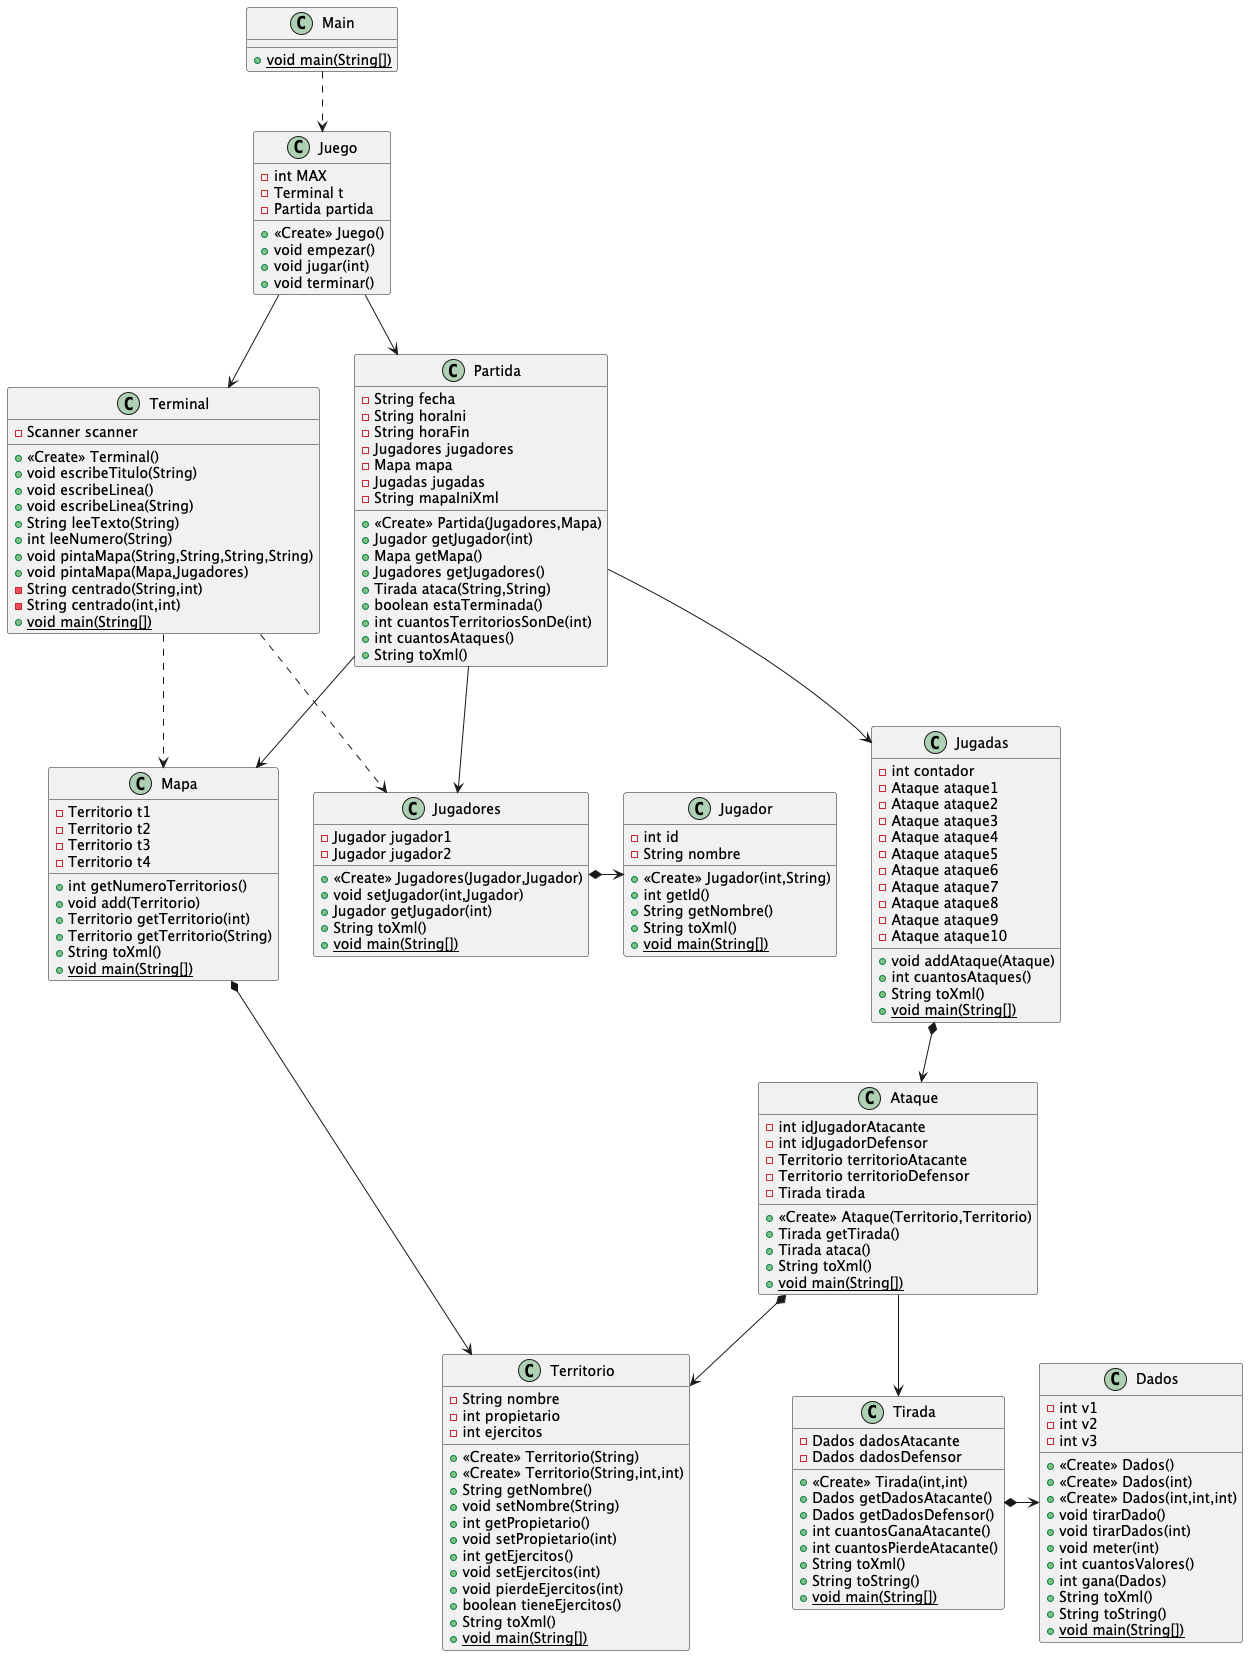

The diagram above was rendered by PlantUML. Its source (embedded in the PNG):
@startuml
class Territorio {
- String nombre
- int propietario
- int ejercitos
+ <<Create>> Territorio(String)
+ <<Create>> Territorio(String,int,int)
+ String getNombre()
+ void setNombre(String)
+ int getPropietario()
+ void setPropietario(int)
+ int getEjercitos()
+ void setEjercitos(int)
+ void pierdeEjercitos(int)
+ boolean tieneEjercitos()
+ String toXml()
+ {static} void main(String[])
}


class Mapa {
- Territorio t1
- Territorio t2
- Territorio t3
- Territorio t4
+ int getNumeroTerritorios()
+ void add(Territorio)
+ Territorio getTerritorio(int)
+ Territorio getTerritorio(String)
+ String toXml()
+ {static} void main(String[])
}


class Main {
+ {static} void main(String[])
}

class Terminal {
- Scanner scanner
+ <<Create>> Terminal()
+ void escribeTitulo(String)
+ void escribeLinea()
+ void escribeLinea(String)
+ String leeTexto(String)
+ int leeNumero(String)
+ void pintaMapa(String,String,String,String)
+ void pintaMapa(Mapa,Jugadores)
- String centrado(String,int)
- String centrado(int,int)
+ {static} void main(String[])
}


class Jugadores {
- Jugador jugador1
- Jugador jugador2
+ <<Create>> Jugadores(Jugador,Jugador)
+ void setJugador(int,Jugador)
+ Jugador getJugador(int)
+ String toXml()
+ {static} void main(String[])
}


class Jugadas {
- int contador
- Ataque ataque1
- Ataque ataque2
- Ataque ataque3
- Ataque ataque4
- Ataque ataque5
- Ataque ataque6
- Ataque ataque7
- Ataque ataque8
- Ataque ataque9
- Ataque ataque10
+ void addAtaque(Ataque)
+ int cuantosAtaques()
+ String toXml()
+ {static} void main(String[])
}


class Tirada {
- Dados dadosAtacante
- Dados dadosDefensor
+ <<Create>> Tirada(int,int)
+ Dados getDadosAtacante()
+ Dados getDadosDefensor()
+ int cuantosGanaAtacante()
+ int cuantosPierdeAtacante()
+ String toXml()
+ String toString()
+ {static} void main(String[])
}


class Ataque {
- int idJugadorAtacante
- int idJugadorDefensor
- Territorio territorioAtacante
- Territorio territorioDefensor
- Tirada tirada
+ <<Create>> Ataque(Territorio,Territorio)
+ Tirada getTirada()
+ Tirada ataca()
+ String toXml()
+ {static} void main(String[])
}


class Partida {
- String fecha
- String horaIni
- String horaFin
- Jugadores jugadores
- Mapa mapa
- Jugadas jugadas
- String mapaIniXml
+ <<Create>> Partida(Jugadores,Mapa)
+ Jugador getJugador(int)
+ Mapa getMapa()
+ Jugadores getJugadores()
+ Tirada ataca(String,String)
+ boolean estaTerminada()
+ int cuantosTerritoriosSonDe(int)
+ int cuantosAtaques()
+ String toXml()
}


class Dados {
- int v1
- int v2
- int v3
+ <<Create>> Dados()
+ <<Create>> Dados(int)
+ <<Create>> Dados(int,int,int)
+ void tirarDado()
+ void tirarDados(int)
+ void meter(int)
+ int cuantosValores()
+ int gana(Dados)
+ String toXml()
+ String toString()
+ {static} void main(String[])
}


class Juego {
- int MAX
- Terminal t
- Partida partida
+ <<Create>> Juego()
+ void empezar()
+ void jugar(int)
+ void terminar()
}


class Jugador {
- int id
- String nombre
+ <<Create>> Jugador(int,String)
+ int getId()
+ String getNombre()
+ String toXml()
+ {static} void main(String[])
}

Main ..> Juego
Juego --> Terminal
Juego --> Partida
Terminal ..> Mapa
Terminal ..> Jugadores
Mapa *->  Territorio
Jugadores *-> Jugador
Partida --> Jugadores
Partida --> Mapa
Partida --> Jugadas
Jugadas *--> Ataque
Ataque *--> Territorio
Ataque --> Tirada
Tirada *-> Dados
@enduml